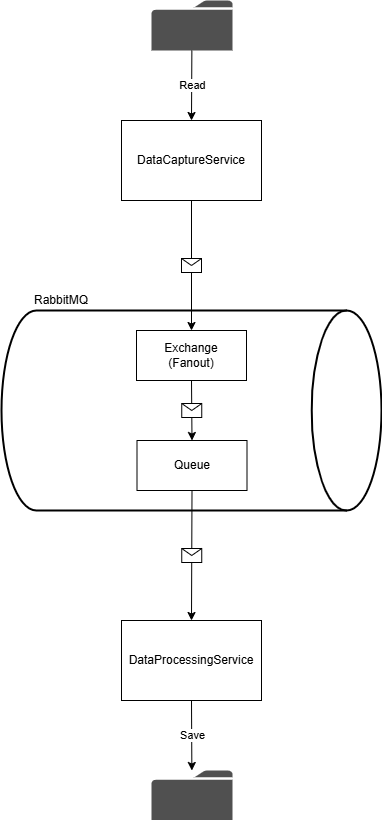

The diagram above was exported from draw.io. Its source (the exported page's mxGraphModel, read from the mxfile embedded in the PNG):
<mxGraphModel dx="2570" dy="1400" grid="1" gridSize="10" guides="1" tooltips="1" connect="1" arrows="1" fold="1" page="1" pageScale="1" pageWidth="850" pageHeight="1100" math="0" shadow="0">
  <root>
    <mxCell id="0" />
    <mxCell id="1" parent="0" />
    <mxCell id="zgRpJTBOvh8pjaXxNRS3-9" value="" style="strokeWidth=2;html=1;shape=mxgraph.flowchart.direct_data;whiteSpace=wrap;" vertex="1" parent="1">
      <mxGeometry x="235" y="400" width="380" height="200" as="geometry" />
    </mxCell>
    <mxCell id="zgRpJTBOvh8pjaXxNRS3-8" value="DataCaptureService" style="html=1;whiteSpace=wrap;" vertex="1" parent="1">
      <mxGeometry x="355" y="210" width="140" height="80" as="geometry" />
    </mxCell>
    <mxCell id="zgRpJTBOvh8pjaXxNRS3-10" value="DataProcessingService" style="html=1;whiteSpace=wrap;" vertex="1" parent="1">
      <mxGeometry x="355" y="710" width="140" height="80" as="geometry" />
    </mxCell>
    <mxCell id="zgRpJTBOvh8pjaXxNRS3-11" value="Exchange&lt;div&gt;(Fanout)&lt;/div&gt;" style="html=1;whiteSpace=wrap;" vertex="1" parent="1">
      <mxGeometry x="370" y="420" width="110" height="50" as="geometry" />
    </mxCell>
    <mxCell id="zgRpJTBOvh8pjaXxNRS3-12" value="Queue" style="html=1;whiteSpace=wrap;" vertex="1" parent="1">
      <mxGeometry x="370.5" y="530" width="110" height="50" as="geometry" />
    </mxCell>
    <mxCell id="zgRpJTBOvh8pjaXxNRS3-16" value="RabbitMQ" style="text;html=1;align=center;verticalAlign=middle;whiteSpace=wrap;rounded=0;" vertex="1" parent="1">
      <mxGeometry x="260" y="380" width="70" height="20" as="geometry" />
    </mxCell>
    <mxCell id="zgRpJTBOvh8pjaXxNRS3-18" value="" style="sketch=0;pointerEvents=1;shadow=0;dashed=0;html=1;strokeColor=none;fillColor=#505050;labelPosition=center;verticalLabelPosition=bottom;verticalAlign=top;outlineConnect=0;align=center;shape=mxgraph.office.concepts.folder;" vertex="1" parent="1">
      <mxGeometry x="385" y="90" width="81" height="50" as="geometry" />
    </mxCell>
    <mxCell id="zgRpJTBOvh8pjaXxNRS3-20" value="" style="sketch=0;pointerEvents=1;shadow=0;dashed=0;html=1;strokeColor=none;fillColor=#505050;labelPosition=center;verticalLabelPosition=bottom;verticalAlign=top;outlineConnect=0;align=center;shape=mxgraph.office.concepts.folder;" vertex="1" parent="1">
      <mxGeometry x="385" y="860" width="81" height="50" as="geometry" />
    </mxCell>
    <mxCell id="zgRpJTBOvh8pjaXxNRS3-23" value="" style="endArrow=classic;html=1;rounded=0;exitX=0.5;exitY=1;exitDx=0;exitDy=0;" edge="1" parent="1" source="zgRpJTBOvh8pjaXxNRS3-8" target="zgRpJTBOvh8pjaXxNRS3-11">
      <mxGeometry relative="1" as="geometry">
        <mxPoint x="650" y="510" as="sourcePoint" />
        <mxPoint x="750" y="510" as="targetPoint" />
      </mxGeometry>
    </mxCell>
    <mxCell id="zgRpJTBOvh8pjaXxNRS3-24" value="" style="shape=message;html=1;outlineConnect=0;" vertex="1" parent="zgRpJTBOvh8pjaXxNRS3-23">
      <mxGeometry width="20" height="14" relative="1" as="geometry">
        <mxPoint x="-10" y="-7" as="offset" />
      </mxGeometry>
    </mxCell>
    <mxCell id="zgRpJTBOvh8pjaXxNRS3-25" value="" style="endArrow=classic;html=1;rounded=0;exitX=0.5;exitY=1;exitDx=0;exitDy=0;entryX=0.5;entryY=0;entryDx=0;entryDy=0;" edge="1" parent="1" source="zgRpJTBOvh8pjaXxNRS3-11" target="zgRpJTBOvh8pjaXxNRS3-12">
      <mxGeometry relative="1" as="geometry">
        <mxPoint x="420" y="479.9961538461538" as="sourcePoint" />
        <mxPoint x="555" y="484.15" as="targetPoint" />
      </mxGeometry>
    </mxCell>
    <mxCell id="zgRpJTBOvh8pjaXxNRS3-26" value="" style="shape=message;html=1;outlineConnect=0;" vertex="1" parent="zgRpJTBOvh8pjaXxNRS3-25">
      <mxGeometry width="20" height="14" relative="1" as="geometry">
        <mxPoint x="-10" y="-7" as="offset" />
      </mxGeometry>
    </mxCell>
    <mxCell id="zgRpJTBOvh8pjaXxNRS3-27" value="" style="endArrow=classic;html=1;rounded=0;exitX=0.5;exitY=1;exitDx=0;exitDy=0;entryX=0.5;entryY=0;entryDx=0;entryDy=0;" edge="1" parent="1" source="zgRpJTBOvh8pjaXxNRS3-12" target="zgRpJTBOvh8pjaXxNRS3-10">
      <mxGeometry relative="1" as="geometry">
        <mxPoint x="425" y="640" as="sourcePoint" />
        <mxPoint x="525" y="640" as="targetPoint" />
      </mxGeometry>
    </mxCell>
    <mxCell id="zgRpJTBOvh8pjaXxNRS3-28" value="" style="shape=message;html=1;outlineConnect=0;" vertex="1" parent="zgRpJTBOvh8pjaXxNRS3-27">
      <mxGeometry width="20" height="14" relative="1" as="geometry">
        <mxPoint x="-10" y="-7" as="offset" />
      </mxGeometry>
    </mxCell>
    <mxCell id="zgRpJTBOvh8pjaXxNRS3-29" value="" style="endArrow=classic;html=1;rounded=0;exitX=0.5;exitY=1;exitDx=0;exitDy=0;" edge="1" parent="1" source="zgRpJTBOvh8pjaXxNRS3-10" target="zgRpJTBOvh8pjaXxNRS3-20">
      <mxGeometry relative="1" as="geometry">
        <mxPoint x="440" y="820" as="sourcePoint" />
        <mxPoint x="540" y="820" as="targetPoint" />
      </mxGeometry>
    </mxCell>
    <mxCell id="zgRpJTBOvh8pjaXxNRS3-30" value="Save" style="edgeLabel;resizable=0;html=1;;align=center;verticalAlign=middle;" connectable="0" vertex="1" parent="zgRpJTBOvh8pjaXxNRS3-29">
      <mxGeometry relative="1" as="geometry" />
    </mxCell>
    <mxCell id="zgRpJTBOvh8pjaXxNRS3-33" value="" style="endArrow=classic;html=1;rounded=0;entryX=0.5;entryY=0;entryDx=0;entryDy=0;" edge="1" parent="1" source="zgRpJTBOvh8pjaXxNRS3-18" target="zgRpJTBOvh8pjaXxNRS3-8">
      <mxGeometry relative="1" as="geometry">
        <mxPoint x="430" y="150" as="sourcePoint" />
        <mxPoint x="600" y="160" as="targetPoint" />
      </mxGeometry>
    </mxCell>
    <mxCell id="zgRpJTBOvh8pjaXxNRS3-34" value="Read" style="edgeLabel;resizable=0;html=1;;align=center;verticalAlign=middle;" connectable="0" vertex="1" parent="zgRpJTBOvh8pjaXxNRS3-33">
      <mxGeometry relative="1" as="geometry" />
    </mxCell>
  </root>
</mxGraphModel>